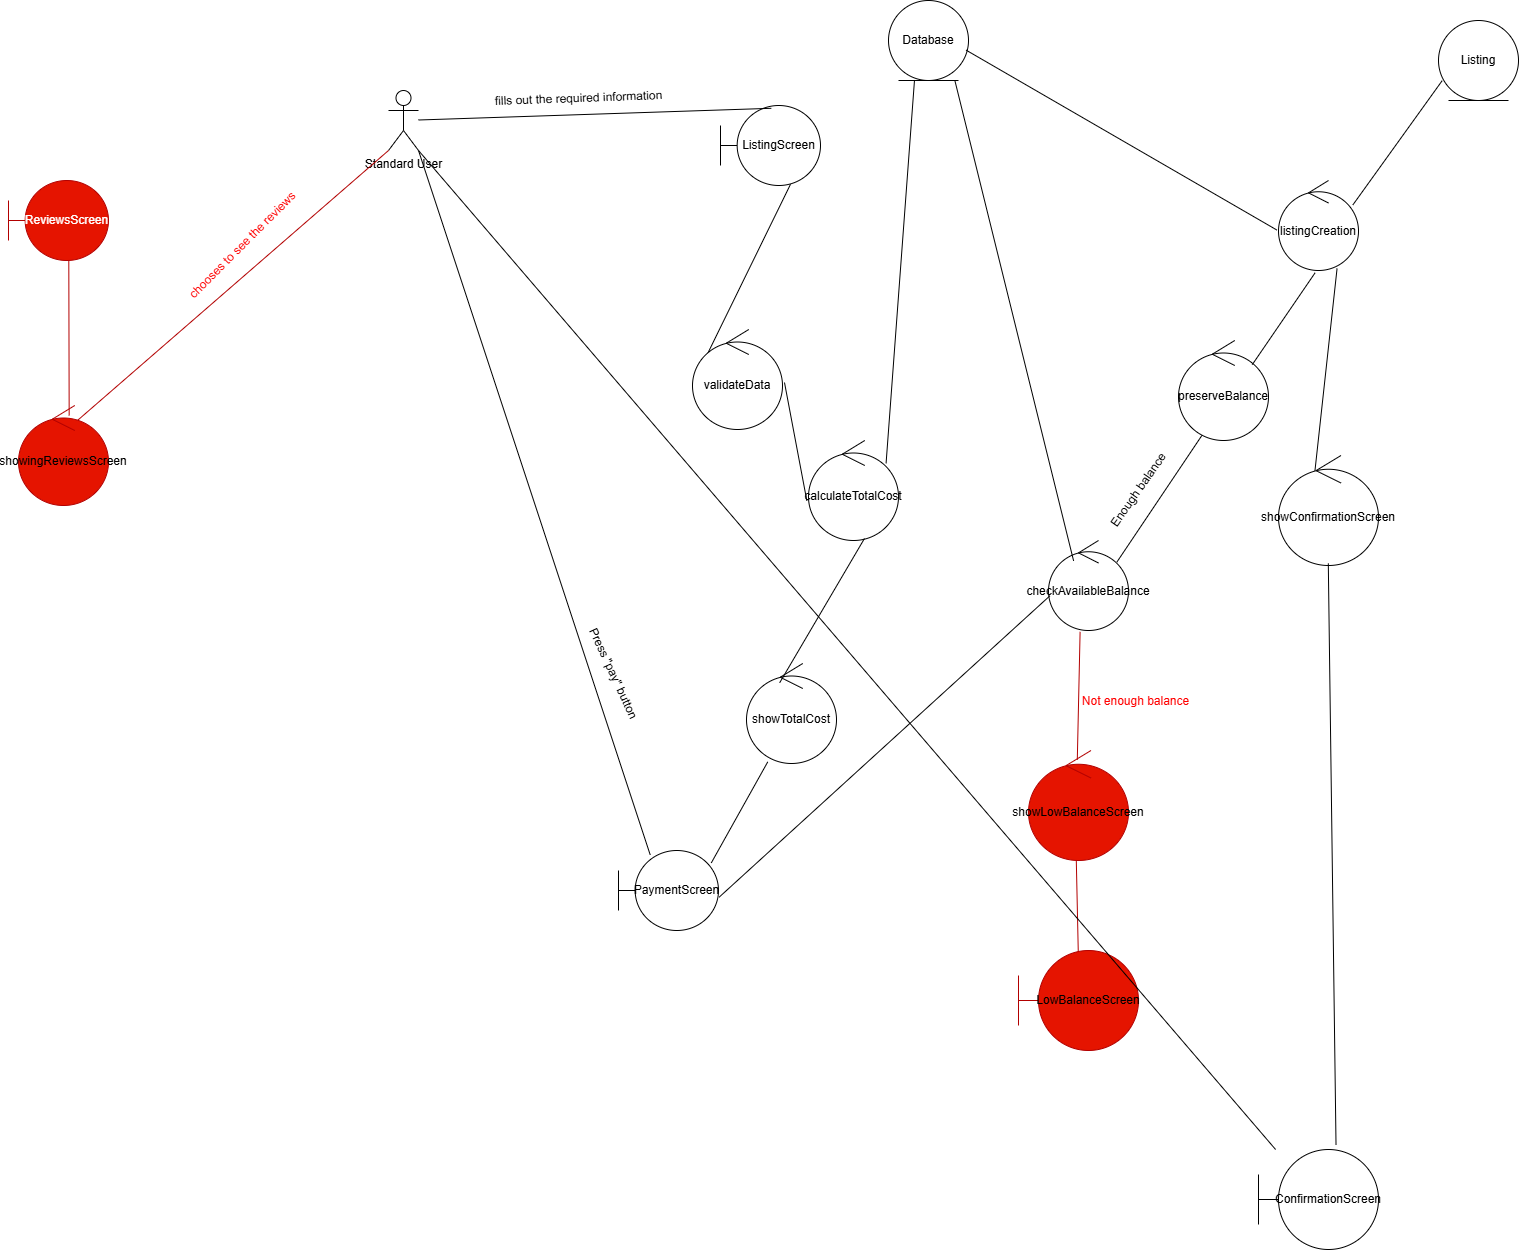

The diagram above was exported from draw.io. Its source (the exported page's mxGraphModel, read from the mxfile embedded in the PNG):
<mxGraphModel dx="1442" dy="568" grid="0" gridSize="10" guides="1" tooltips="1" connect="1" arrows="1" fold="1" page="0" pageScale="1" pageWidth="827" pageHeight="1169" background="#ffffff" math="0" shadow="0">
  <root>
    <mxCell id="0" />
    <mxCell id="1" parent="0" />
    <mxCell id="SRK9Pr3mymnNW6gLgGdJ-1" value="Standard User" style="shape=umlActor;verticalLabelPosition=bottom;verticalAlign=top;html=1;" parent="1" vertex="1">
      <mxGeometry x="200" y="110" width="30" height="60" as="geometry" />
    </mxCell>
    <mxCell id="SRK9Pr3mymnNW6gLgGdJ-10" value="Database" style="ellipse;shape=umlEntity;whiteSpace=wrap;html=1;" parent="1" vertex="1">
      <mxGeometry x="700" y="20" width="80" height="80" as="geometry" />
    </mxCell>
    <mxCell id="SRK9Pr3mymnNW6gLgGdJ-17" value="ListingScreen" style="shape=umlBoundary;whiteSpace=wrap;html=1;" parent="1" vertex="1">
      <mxGeometry x="532" y="125" width="100" height="80" as="geometry" />
    </mxCell>
    <mxCell id="SRK9Pr3mymnNW6gLgGdJ-19" value="" style="endArrow=none;html=1;rounded=0;exitX=0.508;exitY=0.035;exitDx=0;exitDy=0;exitPerimeter=0;" parent="1" source="SRK9Pr3mymnNW6gLgGdJ-17" target="SRK9Pr3mymnNW6gLgGdJ-1" edge="1">
      <mxGeometry width="50" height="50" relative="1" as="geometry">
        <mxPoint x="100" y="340" as="sourcePoint" />
        <mxPoint x="150" y="290" as="targetPoint" />
      </mxGeometry>
    </mxCell>
    <mxCell id="SRK9Pr3mymnNW6gLgGdJ-20" value="fills out the required information" style="text;html=1;align=center;verticalAlign=middle;resizable=0;points=[];autosize=1;strokeColor=none;fillColor=none;rotation=-2;" parent="1" vertex="1">
      <mxGeometry x="295" y="103" width="190" height="30" as="geometry" />
    </mxCell>
    <mxCell id="SRK9Pr3mymnNW6gLgGdJ-21" value="" style="endArrow=none;html=1;rounded=0;entryX=0.7;entryY=0.985;entryDx=0;entryDy=0;entryPerimeter=0;exitX=0;exitY=0.55;exitDx=0;exitDy=0;exitPerimeter=0;" parent="1" source="SRK9Pr3mymnNW6gLgGdJ-22" target="SRK9Pr3mymnNW6gLgGdJ-17" edge="1">
      <mxGeometry width="50" height="50" relative="1" as="geometry">
        <mxPoint x="400" y="550" as="sourcePoint" />
        <mxPoint x="270" y="550" as="targetPoint" />
      </mxGeometry>
    </mxCell>
    <mxCell id="SRK9Pr3mymnNW6gLgGdJ-22" value="validateData" style="ellipse;shape=umlControl;whiteSpace=wrap;html=1;" parent="1" vertex="1">
      <mxGeometry x="504" y="349" width="90" height="100" as="geometry" />
    </mxCell>
    <mxCell id="SRK9Pr3mymnNW6gLgGdJ-23" value="calculateTotalCost" style="ellipse;shape=umlControl;whiteSpace=wrap;html=1;" parent="1" vertex="1">
      <mxGeometry x="620" y="460" width="90" height="100" as="geometry" />
    </mxCell>
    <mxCell id="SRK9Pr3mymnNW6gLgGdJ-24" value="" style="endArrow=none;html=1;rounded=0;entryX=-0.018;entryY=0.604;entryDx=0;entryDy=0;entryPerimeter=0;exitX=1.022;exitY=0.53;exitDx=0;exitDy=0;exitPerimeter=0;" parent="1" source="SRK9Pr3mymnNW6gLgGdJ-22" target="SRK9Pr3mymnNW6gLgGdJ-23" edge="1">
      <mxGeometry width="50" height="50" relative="1" as="geometry">
        <mxPoint x="500" y="580" as="sourcePoint" />
        <mxPoint x="550" y="530" as="targetPoint" />
      </mxGeometry>
    </mxCell>
    <mxCell id="SRK9Pr3mymnNW6gLgGdJ-25" value="" style="endArrow=none;html=1;rounded=0;exitX=0.862;exitY=0.228;exitDx=0;exitDy=0;exitPerimeter=0;entryX=0.325;entryY=0.995;entryDx=0;entryDy=0;entryPerimeter=0;" parent="1" source="SRK9Pr3mymnNW6gLgGdJ-23" target="SRK9Pr3mymnNW6gLgGdJ-10" edge="1">
      <mxGeometry width="50" height="50" relative="1" as="geometry">
        <mxPoint x="630" y="450" as="sourcePoint" />
        <mxPoint x="710" y="150" as="targetPoint" />
      </mxGeometry>
    </mxCell>
    <mxCell id="SRK9Pr3mymnNW6gLgGdJ-26" value="showTotalCost" style="ellipse;shape=umlControl;whiteSpace=wrap;html=1;" parent="1" vertex="1">
      <mxGeometry x="558" y="683" width="90" height="100" as="geometry" />
    </mxCell>
    <mxCell id="SRK9Pr3mymnNW6gLgGdJ-27" value="" style="endArrow=none;html=1;rounded=0;entryX=0.622;entryY=0.98;entryDx=0;entryDy=0;entryPerimeter=0;exitX=0.369;exitY=0.192;exitDx=0;exitDy=0;exitPerimeter=0;" parent="1" source="SRK9Pr3mymnNW6gLgGdJ-26" target="SRK9Pr3mymnNW6gLgGdJ-23" edge="1">
      <mxGeometry width="50" height="50" relative="1" as="geometry">
        <mxPoint x="610" y="630" as="sourcePoint" />
        <mxPoint x="660" y="580" as="targetPoint" />
      </mxGeometry>
    </mxCell>
    <mxCell id="SRK9Pr3mymnNW6gLgGdJ-28" value="PaymentScreen" style="shape=umlBoundary;whiteSpace=wrap;html=1;" parent="1" vertex="1">
      <mxGeometry x="430" y="870" width="100" height="80" as="geometry" />
    </mxCell>
    <mxCell id="SRK9Pr3mymnNW6gLgGdJ-29" value="" style="endArrow=none;html=1;rounded=0;entryX=0.236;entryY=0.984;entryDx=0;entryDy=0;entryPerimeter=0;exitX=0.928;exitY=0.155;exitDx=0;exitDy=0;exitPerimeter=0;" parent="1" source="SRK9Pr3mymnNW6gLgGdJ-28" target="SRK9Pr3mymnNW6gLgGdJ-26" edge="1">
      <mxGeometry width="50" height="50" relative="1" as="geometry">
        <mxPoint x="587" y="841" as="sourcePoint" />
        <mxPoint x="600" y="750" as="targetPoint" />
      </mxGeometry>
    </mxCell>
    <mxCell id="SRK9Pr3mymnNW6gLgGdJ-30" value="" style="endArrow=none;html=1;rounded=0;exitX=0.317;exitY=0.054;exitDx=0;exitDy=0;exitPerimeter=0;entryX=1;entryY=1;entryDx=0;entryDy=0;entryPerimeter=0;" parent="1" source="SRK9Pr3mymnNW6gLgGdJ-28" target="SRK9Pr3mymnNW6gLgGdJ-1" edge="1">
      <mxGeometry width="50" height="50" relative="1" as="geometry">
        <mxPoint x="270" y="690" as="sourcePoint" />
        <mxPoint x="340" y="410" as="targetPoint" />
      </mxGeometry>
    </mxCell>
    <mxCell id="SRK9Pr3mymnNW6gLgGdJ-31" value="Press &quot;pay&quot; button" style="text;html=1;align=center;verticalAlign=middle;resizable=0;points=[];autosize=1;strokeColor=none;fillColor=none;rotation=65;" parent="1" vertex="1">
      <mxGeometry x="365" y="678" width="120" height="30" as="geometry" />
    </mxCell>
    <mxCell id="SRK9Pr3mymnNW6gLgGdJ-32" value="checkAvailableBalance" style="ellipse;shape=umlControl;whiteSpace=wrap;html=1;" parent="1" vertex="1">
      <mxGeometry x="860" y="560" width="80" height="90" as="geometry" />
    </mxCell>
    <mxCell id="SRK9Pr3mymnNW6gLgGdJ-33" value="" style="endArrow=none;html=1;rounded=0;entryX=0.017;entryY=0.615;entryDx=0;entryDy=0;entryPerimeter=0;exitX=1.007;exitY=0.583;exitDx=0;exitDy=0;exitPerimeter=0;" parent="1" source="SRK9Pr3mymnNW6gLgGdJ-28" target="SRK9Pr3mymnNW6gLgGdJ-32" edge="1">
      <mxGeometry width="50" height="50" relative="1" as="geometry">
        <mxPoint x="620" y="890" as="sourcePoint" />
        <mxPoint x="670" y="840" as="targetPoint" />
      </mxGeometry>
    </mxCell>
    <mxCell id="SRK9Pr3mymnNW6gLgGdJ-34" value="" style="endArrow=none;html=1;rounded=0;entryX=0.829;entryY=0.998;entryDx=0;entryDy=0;entryPerimeter=0;exitX=0.314;exitY=0.227;exitDx=0;exitDy=0;exitPerimeter=0;" parent="1" source="SRK9Pr3mymnNW6gLgGdJ-32" target="SRK9Pr3mymnNW6gLgGdJ-10" edge="1">
      <mxGeometry width="50" height="50" relative="1" as="geometry">
        <mxPoint x="860" y="410" as="sourcePoint" />
        <mxPoint x="910" y="360" as="targetPoint" />
      </mxGeometry>
    </mxCell>
    <mxCell id="SRK9Pr3mymnNW6gLgGdJ-35" value="" style="endArrow=none;html=1;rounded=0;exitX=0.854;exitY=0.241;exitDx=0;exitDy=0;exitPerimeter=0;entryX=0.276;entryY=0.928;entryDx=0;entryDy=0;entryPerimeter=0;" parent="1" source="SRK9Pr3mymnNW6gLgGdJ-32" target="SRK9Pr3mymnNW6gLgGdJ-37" edge="1">
      <mxGeometry width="50" height="50" relative="1" as="geometry">
        <mxPoint x="960" y="510" as="sourcePoint" />
        <mxPoint x="1010" y="460" as="targetPoint" />
      </mxGeometry>
    </mxCell>
    <mxCell id="SRK9Pr3mymnNW6gLgGdJ-36" value="Enough balance" style="text;html=1;align=center;verticalAlign=middle;resizable=0;points=[];autosize=1;strokeColor=none;fillColor=none;rotation=-55;" parent="1" vertex="1">
      <mxGeometry x="895" y="495" width="110" height="30" as="geometry" />
    </mxCell>
    <mxCell id="SRK9Pr3mymnNW6gLgGdJ-37" value="preserveBalance" style="ellipse;shape=umlControl;whiteSpace=wrap;html=1;" parent="1" vertex="1">
      <mxGeometry x="990" y="360" width="90" height="100" as="geometry" />
    </mxCell>
    <mxCell id="SRK9Pr3mymnNW6gLgGdJ-38" value="" style="endArrow=none;html=1;rounded=0;exitX=0.82;exitY=0.241;exitDx=0;exitDy=0;exitPerimeter=0;entryX=0.458;entryY=1.025;entryDx=0;entryDy=0;entryPerimeter=0;" parent="1" source="SRK9Pr3mymnNW6gLgGdJ-37" target="SRK9Pr3mymnNW6gLgGdJ-39" edge="1">
      <mxGeometry width="50" height="50" relative="1" as="geometry">
        <mxPoint x="1060" y="310" as="sourcePoint" />
        <mxPoint x="1110" y="260" as="targetPoint" />
      </mxGeometry>
    </mxCell>
    <mxCell id="SRK9Pr3mymnNW6gLgGdJ-39" value="listingCreation" style="ellipse;shape=umlControl;whiteSpace=wrap;html=1;" parent="1" vertex="1">
      <mxGeometry x="1090" y="200" width="80" height="90" as="geometry" />
    </mxCell>
    <mxCell id="SRK9Pr3mymnNW6gLgGdJ-40" value="Listing" style="ellipse;shape=umlEntity;whiteSpace=wrap;html=1;" parent="1" vertex="1">
      <mxGeometry x="1250" y="40" width="80" height="80" as="geometry" />
    </mxCell>
    <mxCell id="SRK9Pr3mymnNW6gLgGdJ-41" value="" style="endArrow=none;html=1;rounded=0;entryX=0.046;entryY=0.752;entryDx=0;entryDy=0;entryPerimeter=0;exitX=0.929;exitY=0.272;exitDx=0;exitDy=0;exitPerimeter=0;" parent="1" source="SRK9Pr3mymnNW6gLgGdJ-39" target="SRK9Pr3mymnNW6gLgGdJ-40" edge="1">
      <mxGeometry width="50" height="50" relative="1" as="geometry">
        <mxPoint x="1120" y="180" as="sourcePoint" />
        <mxPoint x="1170" y="130" as="targetPoint" />
      </mxGeometry>
    </mxCell>
    <mxCell id="SRK9Pr3mymnNW6gLgGdJ-42" value="" style="endArrow=none;html=1;rounded=0;entryX=-0.021;entryY=0.55;entryDx=0;entryDy=0;entryPerimeter=0;exitX=0.971;exitY=0.621;exitDx=0;exitDy=0;exitPerimeter=0;" parent="1" source="SRK9Pr3mymnNW6gLgGdJ-10" target="SRK9Pr3mymnNW6gLgGdJ-39" edge="1">
      <mxGeometry width="50" height="50" relative="1" as="geometry">
        <mxPoint x="920" y="250" as="sourcePoint" />
        <mxPoint x="970" y="200" as="targetPoint" />
      </mxGeometry>
    </mxCell>
    <mxCell id="SRK9Pr3mymnNW6gLgGdJ-43" value="" style="endArrow=none;html=1;rounded=0;entryX=0.732;entryY=0.978;entryDx=0;entryDy=0;entryPerimeter=0;exitX=0.364;exitY=0.143;exitDx=0;exitDy=0;exitPerimeter=0;" parent="1" source="SRK9Pr3mymnNW6gLgGdJ-44" target="SRK9Pr3mymnNW6gLgGdJ-39" edge="1">
      <mxGeometry width="50" height="50" relative="1" as="geometry">
        <mxPoint x="1140" y="480" as="sourcePoint" />
        <mxPoint x="1170" y="480" as="targetPoint" />
      </mxGeometry>
    </mxCell>
    <mxCell id="SRK9Pr3mymnNW6gLgGdJ-44" value="showConfirmationScreen" style="ellipse;shape=umlControl;whiteSpace=wrap;html=1;" parent="1" vertex="1">
      <mxGeometry x="1090" y="475" width="100" height="110" as="geometry" />
    </mxCell>
    <mxCell id="SRK9Pr3mymnNW6gLgGdJ-45" value="" style="endArrow=none;html=1;rounded=0;entryX=0.498;entryY=0.981;entryDx=0;entryDy=0;entryPerimeter=0;exitX=0.646;exitY=-0.045;exitDx=0;exitDy=0;exitPerimeter=0;" parent="1" source="SRK9Pr3mymnNW6gLgGdJ-46" target="SRK9Pr3mymnNW6gLgGdJ-44" edge="1">
      <mxGeometry width="50" height="50" relative="1" as="geometry">
        <mxPoint x="1140" y="730" as="sourcePoint" />
        <mxPoint x="1120" y="700" as="targetPoint" />
      </mxGeometry>
    </mxCell>
    <mxCell id="SRK9Pr3mymnNW6gLgGdJ-46" value="ConfirmationScreen" style="shape=umlBoundary;whiteSpace=wrap;html=1;" parent="1" vertex="1">
      <mxGeometry x="1070" y="1169" width="120" height="100" as="geometry" />
    </mxCell>
    <mxCell id="SRK9Pr3mymnNW6gLgGdJ-47" value="" style="endArrow=none;html=1;rounded=0;entryX=0.395;entryY=1.015;entryDx=0;entryDy=0;entryPerimeter=0;exitX=0.488;exitY=0.084;exitDx=0;exitDy=0;exitPerimeter=0;fillColor=#e51400;strokeColor=#B20000;" parent="1" source="SRK9Pr3mymnNW6gLgGdJ-49" target="SRK9Pr3mymnNW6gLgGdJ-32" edge="1">
      <mxGeometry width="50" height="50" relative="1" as="geometry">
        <mxPoint x="890" y="770" as="sourcePoint" />
        <mxPoint x="910" y="710" as="targetPoint" />
      </mxGeometry>
    </mxCell>
    <mxCell id="SRK9Pr3mymnNW6gLgGdJ-48" value="&lt;font style=&quot;color: rgb(255, 0, 0);&quot;&gt;Not enough balance&lt;/font&gt;" style="text;html=1;align=center;verticalAlign=middle;resizable=0;points=[];autosize=1;" parent="1" vertex="1">
      <mxGeometry x="882" y="706" width="130" height="30" as="geometry" />
    </mxCell>
    <mxCell id="SRK9Pr3mymnNW6gLgGdJ-49" value="&lt;font style=&quot;color: rgb(0, 0, 0);&quot;&gt;showLowBalanceScreen&lt;/font&gt;" style="ellipse;shape=umlControl;whiteSpace=wrap;html=1;fillColor=#e51400;fontColor=#ffffff;strokeColor=#B20000;" parent="1" vertex="1">
      <mxGeometry x="840" y="770" width="100" height="110" as="geometry" />
    </mxCell>
    <mxCell id="SRK9Pr3mymnNW6gLgGdJ-50" value="&lt;font style=&quot;color: rgb(0, 0, 0);&quot;&gt;LowBalanceScreen&lt;/font&gt;" style="shape=umlBoundary;whiteSpace=wrap;html=1;fillColor=#e51400;fontColor=#ffffff;strokeColor=#B20000;" parent="1" vertex="1">
      <mxGeometry x="830" y="970" width="120" height="100" as="geometry" />
    </mxCell>
    <mxCell id="SRK9Pr3mymnNW6gLgGdJ-51" value="" style="endArrow=none;html=1;rounded=0;entryX=0.478;entryY=1.001;entryDx=0;entryDy=0;entryPerimeter=0;exitX=0.498;exitY=0.01;exitDx=0;exitDy=0;exitPerimeter=0;fillColor=#e51400;strokeColor=#B20000;" parent="1" source="SRK9Pr3mymnNW6gLgGdJ-50" target="SRK9Pr3mymnNW6gLgGdJ-49" edge="1">
      <mxGeometry width="50" height="50" relative="1" as="geometry">
        <mxPoint x="960" y="1093.5" as="sourcePoint" />
        <mxPoint x="962" y="926.5" as="targetPoint" />
      </mxGeometry>
    </mxCell>
    <mxCell id="SRK9Pr3mymnNW6gLgGdJ-52" value="" style="endArrow=none;html=1;rounded=0;entryX=0;entryY=1;entryDx=0;entryDy=0;entryPerimeter=0;exitX=0.656;exitY=0.149;exitDx=0;exitDy=0;exitPerimeter=0;fillColor=#e51400;strokeColor=#B20000;" parent="1" source="SRK9Pr3mymnNW6gLgGdJ-53" target="SRK9Pr3mymnNW6gLgGdJ-1" edge="1">
      <mxGeometry width="50" height="50" relative="1" as="geometry">
        <mxPoint x="280" y="590" as="sourcePoint" />
        <mxPoint x="415.5999999999999" y="326.15999999999997" as="targetPoint" />
      </mxGeometry>
    </mxCell>
    <mxCell id="SRK9Pr3mymnNW6gLgGdJ-53" value="&lt;font style=&quot;color: rgb(0, 0, 0);&quot;&gt;showingReviewsScreen&lt;/font&gt;" style="ellipse;shape=umlControl;whiteSpace=wrap;html=1;fillColor=#e51400;fontColor=#ffffff;strokeColor=#B20000;" parent="1" vertex="1">
      <mxGeometry x="-170" y="425" width="90" height="100" as="geometry" />
    </mxCell>
    <mxCell id="SRK9Pr3mymnNW6gLgGdJ-54" value="" style="endArrow=none;html=1;rounded=0;exitX=0.563;exitY=0.101;exitDx=0;exitDy=0;exitPerimeter=0;entryX=0.603;entryY=0.998;entryDx=0;entryDy=0;entryPerimeter=0;fillColor=#e51400;strokeColor=#B20000;" parent="1" source="SRK9Pr3mymnNW6gLgGdJ-53" target="SRK9Pr3mymnNW6gLgGdJ-55" edge="1">
      <mxGeometry width="50" height="50" relative="1" as="geometry">
        <mxPoint y="310" as="sourcePoint" />
        <mxPoint x="20" y="250" as="targetPoint" />
      </mxGeometry>
    </mxCell>
    <mxCell id="SRK9Pr3mymnNW6gLgGdJ-55" value="ReviewsScreen" style="shape=umlBoundary;whiteSpace=wrap;html=1;fillColor=#e51400;fontColor=#ffffff;strokeColor=#B20000;" parent="1" vertex="1">
      <mxGeometry x="-180" y="200" width="100" height="80" as="geometry" />
    </mxCell>
    <mxCell id="SRK9Pr3mymnNW6gLgGdJ-57" value="chooses to see the reviews" style="text;html=1;align=center;verticalAlign=middle;resizable=0;points=[];autosize=1;rotation=-45;fontColor=#FF0000;" parent="1" vertex="1">
      <mxGeometry x="-31" y="250" width="170" height="30" as="geometry" />
    </mxCell>
    <mxCell id="SRK9Pr3mymnNW6gLgGdJ-58" value="" style="endArrow=none;html=1;rounded=0;exitX=1;exitY=1;exitDx=0;exitDy=0;exitPerimeter=0;" parent="1" source="SRK9Pr3mymnNW6gLgGdJ-1" target="SRK9Pr3mymnNW6gLgGdJ-46" edge="1">
      <mxGeometry width="50" height="50" relative="1" as="geometry">
        <mxPoint x="700" y="1090" as="sourcePoint" />
        <mxPoint x="750" y="1040" as="targetPoint" />
      </mxGeometry>
    </mxCell>
  </root>
</mxGraphModel>